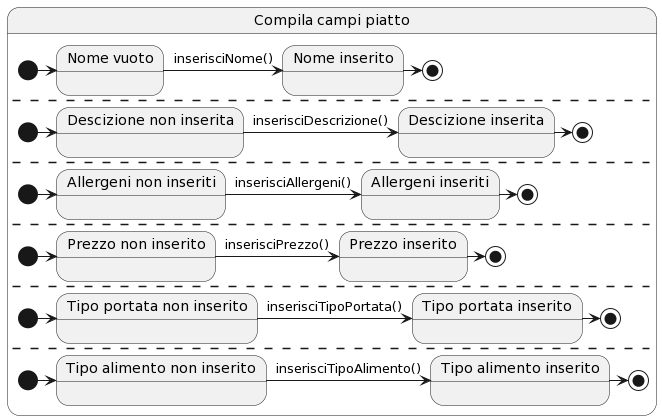

The diagram above was rendered by PlantUML. Its source (embedded in the PNG):
@startuml
state "Compila campi piatto" as Plate {
  state "Nome vuoto" as NoName
  state "Nome inserito" as YesName
  [*] -> NoName
  NoName -> YesName : inserisciNome()
  YesName -> [*]
  --
  state "Descizione non inserita" as NoDescription
  state "Descizione inserita" as Description
  [*] -> NoDescription
  NoDescription -> Description : inserisciDescrizione()
  Description -> [*]
  --
  state "Allergeni non inseriti" as NoAllerg
  state "Allergeni inseriti" as Allerg
  [*] -> NoAllerg
  NoAllerg -> Allerg : inserisciAllergeni()
  Allerg -> [*]
  --
  state "Prezzo non inserito" as NoPrice
  state "Prezzo inserito" as Price
  [*] -> NoPrice
  NoPrice -> Price : inserisciPrezzo()
  Price -> [*]
  --
  state "Tipo portata non inserito" as NoType
  state "Tipo portata inserito" as Type
  [*] -> NoType
  NoType -> Type : inserisciTipoPortata()
  Type -> [*]
  --
   state "Tipo alimento non inserito" as NoAType
  state "Tipo alimento inserito" as AType
  [*] -> NoAType
  NoAType -> AType : inserisciTipoAlimento()
  AType -> [*]
  
}
@enduml